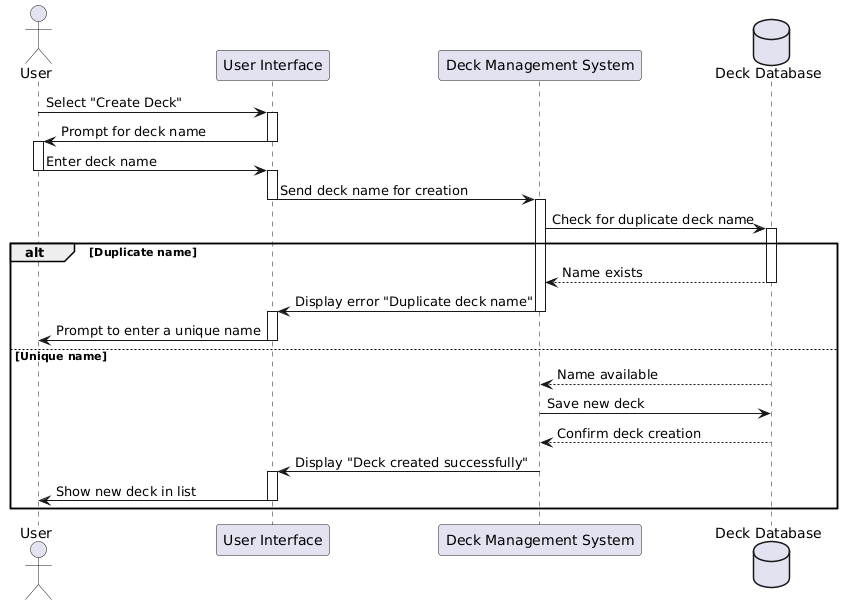

The diagram above was rendered by PlantUML. Its source (embedded in the PNG):
@startuml
actor User
participant "User Interface" as UI
participant "Deck Management System" as DMS
database "Deck Database" as DB

User -> UI: Select "Create Deck"
activate UI
UI -> User: Prompt for deck name
deactivate UI
activate User
User -> UI: Enter deck name
deactivate User
activate UI
UI -> DMS: Send deck name for creation
deactivate UI
activate DMS
DMS -> DB: Check for duplicate deck name
activate DB
alt Duplicate name
    DB --> DMS: Name exists
    deactivate DB
    DMS -> UI: Display error "Duplicate deck name"
    deactivate DMS
    activate UI
    UI -> User: Prompt to enter a unique name
    deactivate UI
else Unique name
    DB --> DMS: Name available
    DMS -> DB: Save new deck
    deactivate DB
    DB --> DMS: Confirm deck creation
    DMS -> UI: Display "Deck created successfully"
    deactivate DMS
    activate UI
    UI -> User: Show new deck in list
    deactivate UI
end
@enduml